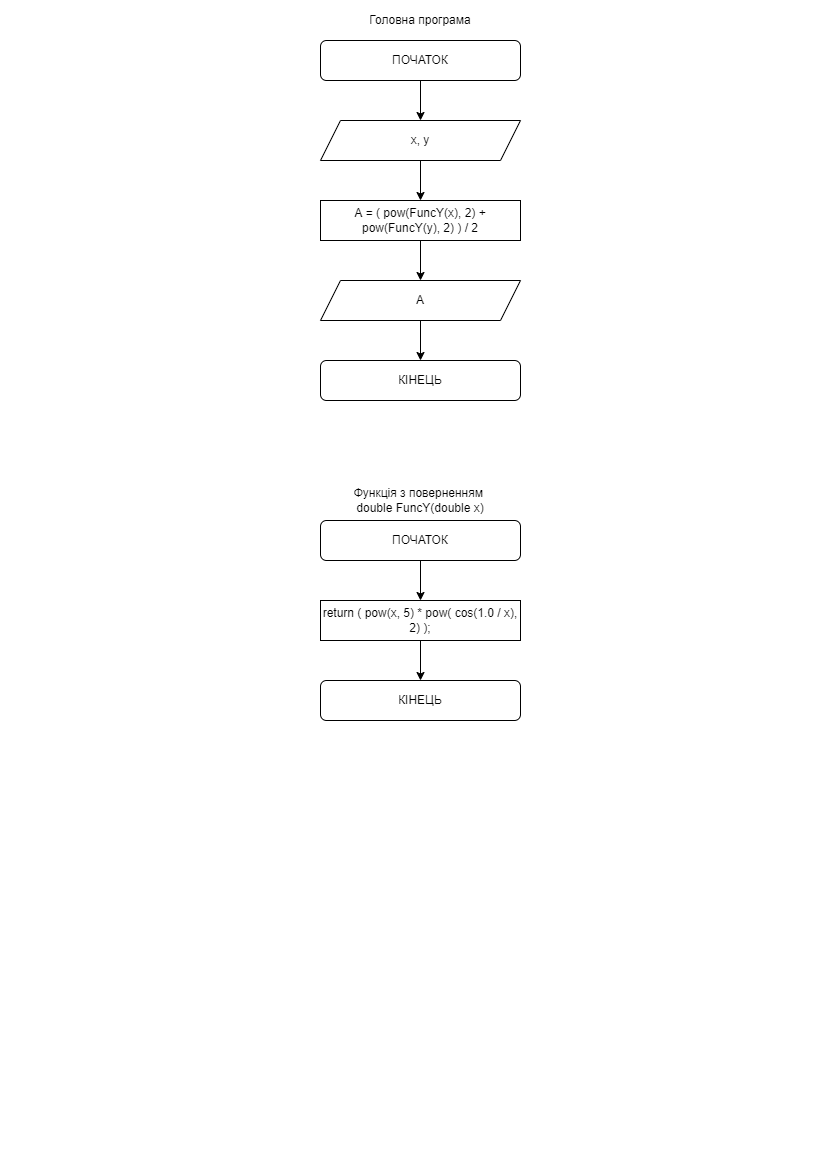

The diagram above was exported from draw.io. Its source (the exported page's mxGraphModel, read from the mxfile embedded in the PNG):
<mxGraphModel dx="868" dy="563" grid="1" gridSize="10" guides="1" tooltips="1" connect="1" arrows="1" fold="1" page="1" pageScale="1" pageWidth="827" pageHeight="1169" math="0" shadow="0">
  <root>
    <mxCell id="0" />
    <mxCell id="1" parent="0" />
    <mxCell id="6dEUFzKci2k8YEe7Wts9-3" value="" style="edgeStyle=orthogonalEdgeStyle;rounded=0;orthogonalLoop=1;jettySize=auto;html=1;" parent="1" source="6dEUFzKci2k8YEe7Wts9-1" target="6dEUFzKci2k8YEe7Wts9-2" edge="1">
      <mxGeometry relative="1" as="geometry" />
    </mxCell>
    <mxCell id="6dEUFzKci2k8YEe7Wts9-1" value="ПОЧАТОК" style="rounded=1;whiteSpace=wrap;html=1;" parent="1" vertex="1">
      <mxGeometry x="320" y="40" width="200" height="40" as="geometry" />
    </mxCell>
    <mxCell id="6dEUFzKci2k8YEe7Wts9-5" value="" style="edgeStyle=orthogonalEdgeStyle;rounded=0;orthogonalLoop=1;jettySize=auto;html=1;" parent="1" source="6dEUFzKci2k8YEe7Wts9-2" edge="1">
      <mxGeometry relative="1" as="geometry">
        <mxPoint x="420" y="200" as="targetPoint" />
      </mxGeometry>
    </mxCell>
    <mxCell id="6dEUFzKci2k8YEe7Wts9-2" value="x, y" style="shape=parallelogram;perimeter=parallelogramPerimeter;whiteSpace=wrap;html=1;fixedSize=1;" parent="1" vertex="1">
      <mxGeometry x="320" y="120" width="200" height="40" as="geometry" />
    </mxCell>
    <mxCell id="6dEUFzKci2k8YEe7Wts9-8" value="" style="edgeStyle=orthogonalEdgeStyle;rounded=0;orthogonalLoop=1;jettySize=auto;html=1;" parent="1" target="6dEUFzKci2k8YEe7Wts9-6" edge="1">
      <mxGeometry relative="1" as="geometry">
        <mxPoint x="420" y="240" as="sourcePoint" />
      </mxGeometry>
    </mxCell>
    <mxCell id="6dEUFzKci2k8YEe7Wts9-10" value="" style="edgeStyle=orthogonalEdgeStyle;rounded=0;orthogonalLoop=1;jettySize=auto;html=1;" parent="1" source="6dEUFzKci2k8YEe7Wts9-6" target="6dEUFzKci2k8YEe7Wts9-9" edge="1">
      <mxGeometry relative="1" as="geometry" />
    </mxCell>
    <mxCell id="6dEUFzKci2k8YEe7Wts9-6" value="A" style="shape=parallelogram;perimeter=parallelogramPerimeter;whiteSpace=wrap;html=1;fixedSize=1;" parent="1" vertex="1">
      <mxGeometry x="320" y="280" width="200" height="40" as="geometry" />
    </mxCell>
    <mxCell id="6dEUFzKci2k8YEe7Wts9-9" value="КІНЕЦЬ" style="rounded=1;whiteSpace=wrap;html=1;" parent="1" vertex="1">
      <mxGeometry x="320" y="360" width="200" height="40" as="geometry" />
    </mxCell>
    <mxCell id="6dEUFzKci2k8YEe7Wts9-12" value="Головна програма" style="text;html=1;strokeColor=none;fillColor=none;align=center;verticalAlign=middle;whiteSpace=wrap;rounded=0;" parent="1" vertex="1">
      <mxGeometry x="320" width="200" height="40" as="geometry" />
    </mxCell>
    <mxCell id="6dEUFzKci2k8YEe7Wts9-13" value="Функція з поверненням &lt;br&gt;double FuncY(double x)" style="text;html=1;strokeColor=none;fillColor=none;align=center;verticalAlign=middle;whiteSpace=wrap;rounded=0;" parent="1" vertex="1">
      <mxGeometry x="320" y="480" width="200" height="40" as="geometry" />
    </mxCell>
    <mxCell id="6dEUFzKci2k8YEe7Wts9-16" value="" style="edgeStyle=orthogonalEdgeStyle;rounded=0;orthogonalLoop=1;jettySize=auto;html=1;" parent="1" source="6dEUFzKci2k8YEe7Wts9-14" target="6dEUFzKci2k8YEe7Wts9-15" edge="1">
      <mxGeometry relative="1" as="geometry" />
    </mxCell>
    <mxCell id="6dEUFzKci2k8YEe7Wts9-14" value="ПОЧАТОК" style="rounded=1;whiteSpace=wrap;html=1;" parent="1" vertex="1">
      <mxGeometry x="320" y="520" width="200" height="40" as="geometry" />
    </mxCell>
    <mxCell id="6dEUFzKci2k8YEe7Wts9-18" value="" style="edgeStyle=orthogonalEdgeStyle;rounded=0;orthogonalLoop=1;jettySize=auto;html=1;" parent="1" source="6dEUFzKci2k8YEe7Wts9-15" target="6dEUFzKci2k8YEe7Wts9-17" edge="1">
      <mxGeometry relative="1" as="geometry" />
    </mxCell>
    <mxCell id="6dEUFzKci2k8YEe7Wts9-15" value="return ( pow(x, 5) * pow( cos(1.0 / x), 2) );" style="rounded=0;whiteSpace=wrap;html=1;" parent="1" vertex="1">
      <mxGeometry x="320" y="600" width="200" height="40" as="geometry" />
    </mxCell>
    <mxCell id="6dEUFzKci2k8YEe7Wts9-17" value="КІНЕЦЬ" style="rounded=1;whiteSpace=wrap;html=1;" parent="1" vertex="1">
      <mxGeometry x="320" y="680" width="200" height="40" as="geometry" />
    </mxCell>
    <mxCell id="NPc5_FkrTJIPEHUD0m2q-1" value="&lt;span&gt;A = ( pow(FuncY(x), 2) + pow(FuncY(y), 2) ) / 2&lt;/span&gt;" style="rounded=0;whiteSpace=wrap;html=1;" parent="1" vertex="1">
      <mxGeometry x="320" y="200" width="200" height="40" as="geometry" />
    </mxCell>
  </root>
</mxGraphModel>